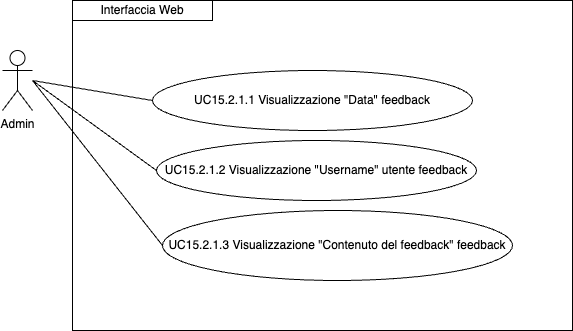

The diagram above was exported from draw.io. Its source (the exported page's mxGraphModel, read from the mxfile embedded in the PNG):
<mxGraphModel dx="954" dy="610" grid="1" gridSize="10" guides="1" tooltips="1" connect="1" arrows="1" fold="1" page="1" pageScale="1" pageWidth="827" pageHeight="1169" math="0" shadow="0">
  <root>
    <mxCell id="0" />
    <mxCell id="1" parent="0" />
    <mxCell id="cossXBuU-prAeX_ZA-Xt-2" value="UC15.2.1.2 Visualizzazione &quot;Username&quot; utente feedback" style="ellipse;whiteSpace=wrap;html=1;" parent="1" vertex="1">
      <mxGeometry x="224" y="160" width="320" height="60" as="geometry" />
    </mxCell>
    <mxCell id="cossXBuU-prAeX_ZA-Xt-4" value="UC15.2.1.3 Visualizzazione &quot;Contenuto del feedback&quot; feedback" style="ellipse;whiteSpace=wrap;html=1;" parent="1" vertex="1">
      <mxGeometry x="230" y="230" width="350" height="70" as="geometry" />
    </mxCell>
    <mxCell id="cossXBuU-prAeX_ZA-Xt-6" value="UC15.2.1.1 Visualizzazione &quot;Data&quot; feedback" style="ellipse;whiteSpace=wrap;html=1;" parent="1" vertex="1">
      <mxGeometry x="220" y="90" width="320" height="60" as="geometry" />
    </mxCell>
    <mxCell id="cossXBuU-prAeX_ZA-Xt-11" value="Admin" style="shape=umlActor;verticalLabelPosition=bottom;verticalAlign=top;html=1;outlineConnect=0;" parent="1" vertex="1">
      <mxGeometry x="70" y="70" width="30" height="60" as="geometry" />
    </mxCell>
    <mxCell id="cossXBuU-prAeX_ZA-Xt-13" value="" style="endArrow=none;html=1;rounded=0;entryX=0;entryY=0.5;entryDx=0;entryDy=0;" parent="1" target="cossXBuU-prAeX_ZA-Xt-6" edge="1">
      <mxGeometry width="50" height="50" relative="1" as="geometry">
        <mxPoint x="100" y="100" as="sourcePoint" />
        <mxPoint x="190" y="170" as="targetPoint" />
      </mxGeometry>
    </mxCell>
    <mxCell id="cossXBuU-prAeX_ZA-Xt-14" value="Interfaccia Web" style="rounded=0;whiteSpace=wrap;html=1;" parent="1" vertex="1">
      <mxGeometry x="140" y="20" width="140" height="20" as="geometry" />
    </mxCell>
    <mxCell id="M78qwpnA09KBsv8SCh-c-1" value="" style="endArrow=none;html=1;rounded=0;entryX=0;entryY=0.5;entryDx=0;entryDy=0;" edge="1" parent="1" target="cossXBuU-prAeX_ZA-Xt-2">
      <mxGeometry width="50" height="50" relative="1" as="geometry">
        <mxPoint x="100" y="100" as="sourcePoint" />
        <mxPoint x="220" y="110" as="targetPoint" />
      </mxGeometry>
    </mxCell>
    <mxCell id="M78qwpnA09KBsv8SCh-c-2" value="" style="endArrow=none;html=1;rounded=0;entryX=0;entryY=0.5;entryDx=0;entryDy=0;" edge="1" parent="1" target="cossXBuU-prAeX_ZA-Xt-4">
      <mxGeometry width="50" height="50" relative="1" as="geometry">
        <mxPoint x="100" y="100" as="sourcePoint" />
        <mxPoint x="230" y="120" as="targetPoint" />
      </mxGeometry>
    </mxCell>
    <mxCell id="M78qwpnA09KBsv8SCh-c-16" value="" style="rounded=0;whiteSpace=wrap;html=1;fillColor=none;" vertex="1" parent="1">
      <mxGeometry x="140" y="20" width="500" height="330" as="geometry" />
    </mxCell>
  </root>
</mxGraphModel>